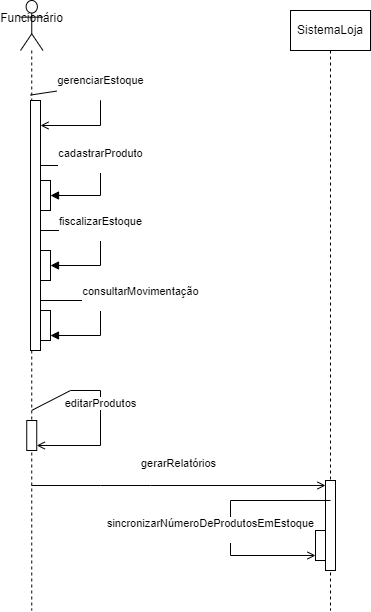

The diagram above was exported from draw.io. Its source (the exported page's mxGraphModel, read from the mxfile embedded in the PNG):
<mxGraphModel dx="1161" dy="657" grid="1" gridSize="10" guides="1" tooltips="1" connect="1" arrows="1" fold="1" page="1" pageScale="1" pageWidth="827" pageHeight="1169" math="0" shadow="0">
  <root>
    <mxCell id="0" />
    <mxCell id="1" parent="0" />
    <mxCell id="g6sFn18fRs4YydXD_49f-8" style="edgeStyle=orthogonalEdgeStyle;rounded=0;orthogonalLoop=1;jettySize=auto;html=1;exitX=0.5;exitY=1;exitDx=0;exitDy=0;" edge="1" parent="1">
      <mxGeometry relative="1" as="geometry">
        <mxPoint x="535" y="120" as="sourcePoint" />
        <mxPoint x="535" y="120" as="targetPoint" />
      </mxGeometry>
    </mxCell>
    <mxCell id="g6sFn18fRs4YydXD_49f-12" value="SistemaLoja" style="shape=umlLifeline;perimeter=lifelinePerimeter;whiteSpace=wrap;html=1;container=1;dropTarget=0;collapsible=0;recursiveResize=0;outlineConnect=0;portConstraint=eastwest;newEdgeStyle={&quot;curved&quot;:0,&quot;rounded&quot;:0};" vertex="1" parent="1">
      <mxGeometry x="520" y="120" width="80" height="600" as="geometry" />
    </mxCell>
    <mxCell id="g6sFn18fRs4YydXD_49f-81" value="" style="html=1;points=[[0,0,0,0,5],[0,1,0,0,-5],[1,0,0,0,5],[1,1,0,0,-5]];perimeter=orthogonalPerimeter;outlineConnect=0;targetShapes=umlLifeline;portConstraint=eastwest;newEdgeStyle={&quot;curved&quot;:0,&quot;rounded&quot;:0};" vertex="1" parent="g6sFn18fRs4YydXD_49f-12">
      <mxGeometry x="35" y="470" width="10" height="90" as="geometry" />
    </mxCell>
    <mxCell id="g6sFn18fRs4YydXD_49f-82" value="" style="html=1;points=[[0,0,0,0,5],[0,1,0,0,-5],[1,0,0,0,5],[1,1,0,0,-5]];perimeter=orthogonalPerimeter;outlineConnect=0;targetShapes=umlLifeline;portConstraint=eastwest;newEdgeStyle={&quot;curved&quot;:0,&quot;rounded&quot;:0};" vertex="1" parent="g6sFn18fRs4YydXD_49f-12">
      <mxGeometry x="25" y="520" width="10" height="30" as="geometry" />
    </mxCell>
    <mxCell id="g6sFn18fRs4YydXD_49f-40" value="sincronizarNúmeroDeProdutosEmEstoque&lt;div&gt;&lt;br&gt;&lt;/div&gt;" style="html=1;verticalAlign=bottom;endArrow=open;curved=0;rounded=0;endFill=0;entryX=0;entryY=1;entryDx=0;entryDy=-5;entryPerimeter=0;exitX=0.5;exitY=0.222;exitDx=0;exitDy=0;exitPerimeter=0;" edge="1" parent="g6sFn18fRs4YydXD_49f-12" source="g6sFn18fRs4YydXD_49f-81" target="g6sFn18fRs4YydXD_49f-82">
      <mxGeometry x="0.2093" y="-20" width="80" relative="1" as="geometry">
        <mxPoint x="30" y="490" as="sourcePoint" />
        <mxPoint y="545.01" as="targetPoint" />
        <Array as="points">
          <mxPoint x="-60" y="490" />
          <mxPoint x="-60" y="545" />
        </Array>
        <mxPoint as="offset" />
      </mxGeometry>
    </mxCell>
    <mxCell id="g6sFn18fRs4YydXD_49f-60" value="cadastrarProduto&lt;div&gt;&lt;br&gt;&lt;/div&gt;" style="html=1;verticalAlign=bottom;startArrow=none;startFill=0;endArrow=block;startSize=8;curved=0;rounded=0;exitX=1;exitY=0.26;exitDx=0;exitDy=0;exitPerimeter=0;" edge="1" parent="1" source="g6sFn18fRs4YydXD_49f-70">
      <mxGeometry width="60" relative="1" as="geometry">
        <mxPoint x="265" y="275" as="sourcePoint" />
        <mxPoint x="280" y="305" as="targetPoint" />
        <Array as="points">
          <mxPoint x="330" y="275" />
          <mxPoint x="330" y="305" />
        </Array>
      </mxGeometry>
    </mxCell>
    <mxCell id="g6sFn18fRs4YydXD_49f-62" value="fiscalizarEstoque&lt;div&gt;&lt;br&gt;&lt;/div&gt;" style="html=1;verticalAlign=bottom;startArrow=none;startFill=0;endArrow=block;startSize=8;curved=0;rounded=0;" edge="1" parent="1" source="g6sFn18fRs4YydXD_49f-70">
      <mxGeometry width="60" relative="1" as="geometry">
        <mxPoint x="265" y="340" as="sourcePoint" />
        <mxPoint x="280" y="375" as="targetPoint" />
        <Array as="points">
          <mxPoint x="330" y="340" />
          <mxPoint x="330" y="375" />
        </Array>
      </mxGeometry>
    </mxCell>
    <mxCell id="g6sFn18fRs4YydXD_49f-64" value="consultarMovimentação&lt;div&gt;&lt;br&gt;&lt;/div&gt;" style="html=1;verticalAlign=bottom;startArrow=oval;startFill=1;endArrow=block;startSize=8;curved=0;rounded=0;entryX=1;entryY=1;entryDx=0;entryDy=-5;entryPerimeter=0;" edge="1" parent="1" target="g6sFn18fRs4YydXD_49f-74">
      <mxGeometry x="0.0345" y="40" width="60" relative="1" as="geometry">
        <mxPoint x="265" y="410" as="sourcePoint" />
        <mxPoint x="280" y="450" as="targetPoint" />
        <Array as="points">
          <mxPoint x="330" y="410" />
          <mxPoint x="330" y="445" />
        </Array>
        <mxPoint as="offset" />
      </mxGeometry>
    </mxCell>
    <mxCell id="g6sFn18fRs4YydXD_49f-69" value="Funcionário&lt;div&gt;&lt;br&gt;&lt;/div&gt;" style="shape=umlLifeline;perimeter=lifelinePerimeter;whiteSpace=wrap;html=1;container=1;dropTarget=0;collapsible=0;recursiveResize=0;outlineConnect=0;portConstraint=eastwest;newEdgeStyle={&quot;curved&quot;:0,&quot;rounded&quot;:0};participant=umlActor;size=50;" vertex="1" parent="1">
      <mxGeometry x="250" y="110" width="22.5" height="610" as="geometry" />
    </mxCell>
    <mxCell id="g6sFn18fRs4YydXD_49f-70" value="" style="html=1;points=[[0,0,0,0,5],[0,1,0,0,-5],[1,0,0,0,5],[1,1,0,0,-5]];perimeter=orthogonalPerimeter;outlineConnect=0;targetShapes=umlLifeline;portConstraint=eastwest;newEdgeStyle={&quot;curved&quot;:0,&quot;rounded&quot;:0};" vertex="1" parent="g6sFn18fRs4YydXD_49f-69">
      <mxGeometry x="10" y="100" width="10" height="250" as="geometry" />
    </mxCell>
    <mxCell id="g6sFn18fRs4YydXD_49f-75" value="" style="html=1;points=[[0,0,0,0,5],[0,1,0,0,-5],[1,0,0,0,5],[1,1,0,0,-5]];perimeter=orthogonalPerimeter;outlineConnect=0;targetShapes=umlLifeline;portConstraint=eastwest;newEdgeStyle={&quot;curved&quot;:0,&quot;rounded&quot;:0};" vertex="1" parent="g6sFn18fRs4YydXD_49f-69">
      <mxGeometry x="6.25" y="420" width="10" height="30" as="geometry" />
    </mxCell>
    <mxCell id="g6sFn18fRs4YydXD_49f-68" value="editarProdutos" style="html=1;verticalAlign=bottom;endArrow=open;curved=0;rounded=0;entryX=1;entryY=1;entryDx=0;entryDy=-5;entryPerimeter=0;exitX=0.5;exitY=0.672;exitDx=0;exitDy=0;exitPerimeter=0;endFill=0;" edge="1" parent="g6sFn18fRs4YydXD_49f-69" source="g6sFn18fRs4YydXD_49f-69" target="g6sFn18fRs4YydXD_49f-75">
      <mxGeometry width="80" relative="1" as="geometry">
        <mxPoint x="15" y="395" as="sourcePoint" />
        <mxPoint x="15" y="455" as="targetPoint" />
        <Array as="points">
          <mxPoint x="50" y="390" />
          <mxPoint x="80" y="390" />
          <mxPoint x="80" y="445" />
        </Array>
      </mxGeometry>
    </mxCell>
    <mxCell id="g6sFn18fRs4YydXD_49f-58" value="gerenciarEstoque&lt;div&gt;&lt;br&gt;&lt;/div&gt;" style="html=1;verticalAlign=bottom;endArrow=open;curved=0;rounded=0;endFill=0;exitX=0.444;exitY=0.155;exitDx=0;exitDy=0;exitPerimeter=0;" edge="1" parent="g6sFn18fRs4YydXD_49f-69" source="g6sFn18fRs4YydXD_49f-69" target="g6sFn18fRs4YydXD_49f-70">
      <mxGeometry width="80" relative="1" as="geometry">
        <mxPoint x="15" y="90" as="sourcePoint" />
        <mxPoint x="10" y="115" as="targetPoint" />
        <Array as="points">
          <mxPoint x="40" y="90" />
          <mxPoint x="80" y="90" />
          <mxPoint x="80" y="100" />
          <mxPoint x="80" y="125" />
        </Array>
      </mxGeometry>
    </mxCell>
    <mxCell id="g6sFn18fRs4YydXD_49f-71" value="" style="html=1;points=[[0,0,0,0,5],[0,1,0,0,-5],[1,0,0,0,5],[1,1,0,0,-5]];perimeter=orthogonalPerimeter;outlineConnect=0;targetShapes=umlLifeline;portConstraint=eastwest;newEdgeStyle={&quot;curved&quot;:0,&quot;rounded&quot;:0};" vertex="1" parent="1">
      <mxGeometry x="270" y="290" width="10" height="30" as="geometry" />
    </mxCell>
    <mxCell id="g6sFn18fRs4YydXD_49f-72" value="" style="html=1;points=[[0,0,0,0,5],[0,1,0,0,-5],[1,0,0,0,5],[1,1,0,0,-5]];perimeter=orthogonalPerimeter;outlineConnect=0;targetShapes=umlLifeline;portConstraint=eastwest;newEdgeStyle={&quot;curved&quot;:0,&quot;rounded&quot;:0};" vertex="1" parent="1">
      <mxGeometry x="270" y="360" width="10" height="30" as="geometry" />
    </mxCell>
    <mxCell id="g6sFn18fRs4YydXD_49f-74" value="" style="html=1;points=[[0,0,0,0,5],[0,1,0,0,-5],[1,0,0,0,5],[1,1,0,0,-5]];perimeter=orthogonalPerimeter;outlineConnect=0;targetShapes=umlLifeline;portConstraint=eastwest;newEdgeStyle={&quot;curved&quot;:0,&quot;rounded&quot;:0};" vertex="1" parent="1">
      <mxGeometry x="270" y="420" width="10" height="30" as="geometry" />
    </mxCell>
    <mxCell id="g6sFn18fRs4YydXD_49f-67" value="gerarRelatórios&lt;div&gt;&lt;br&gt;&lt;/div&gt;" style="html=1;verticalAlign=bottom;endArrow=open;curved=0;rounded=0;endFill=0;entryX=0;entryY=0;entryDx=0;entryDy=5;entryPerimeter=0;" edge="1" parent="1" source="g6sFn18fRs4YydXD_49f-69" target="g6sFn18fRs4YydXD_49f-81">
      <mxGeometry width="80" relative="1" as="geometry">
        <mxPoint x="265" y="600" as="sourcePoint" />
        <mxPoint x="520" y="600" as="targetPoint" />
        <Array as="points">
          <mxPoint x="330" y="595" />
          <mxPoint x="380" y="595" />
        </Array>
      </mxGeometry>
    </mxCell>
  </root>
</mxGraphModel>